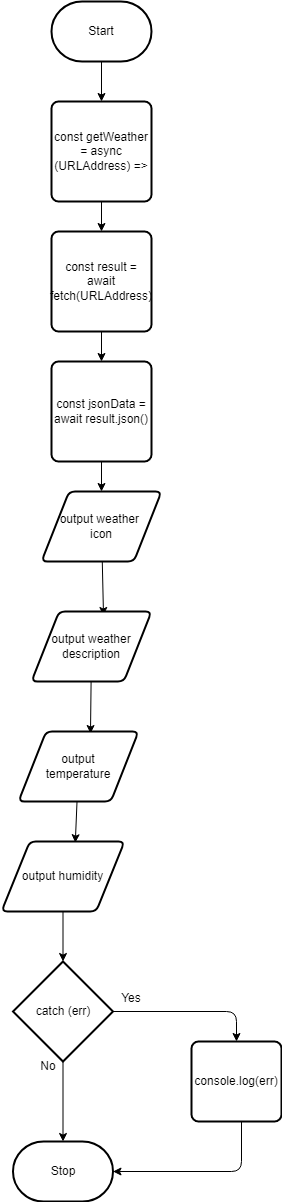

The diagram above was exported from draw.io. Its source (the exported page's mxGraphModel, read from the mxfile embedded in the PNG):
<mxGraphModel dx="520" dy="348" grid="1" gridSize="10" guides="1" tooltips="1" connect="1" arrows="1" fold="1" page="1" pageScale="1" pageWidth="850" pageHeight="1100" math="0" shadow="0">
  <root>
    <mxCell id="0" />
    <mxCell id="1" parent="0" />
    <mxCell id="9" value="" style="edgeStyle=none;html=1;" edge="1" parent="1" source="2" target="8">
      <mxGeometry relative="1" as="geometry" />
    </mxCell>
    <mxCell id="2" value="Start" style="strokeWidth=2;html=1;shape=mxgraph.flowchart.terminator;whiteSpace=wrap;" parent="1" vertex="1">
      <mxGeometry x="300" y="70" width="100" height="60" as="geometry" />
    </mxCell>
    <mxCell id="6" value="Stop" style="strokeWidth=2;html=1;shape=mxgraph.flowchart.terminator;whiteSpace=wrap;" parent="1" vertex="1">
      <mxGeometry x="261.5" y="1210" width="100" height="60" as="geometry" />
    </mxCell>
    <mxCell id="11" style="edgeStyle=none;html=1;entryX=0.5;entryY=0;entryDx=0;entryDy=0;" edge="1" parent="1" source="8" target="10">
      <mxGeometry relative="1" as="geometry" />
    </mxCell>
    <mxCell id="8" value="const getWeather&lt;br&gt;= async (URLAddress) =&amp;gt;" style="rounded=1;whiteSpace=wrap;html=1;absoluteArcSize=1;arcSize=14;strokeWidth=2;" vertex="1" parent="1">
      <mxGeometry x="300" y="170" width="100" height="100" as="geometry" />
    </mxCell>
    <mxCell id="13" style="edgeStyle=none;html=1;entryX=0.5;entryY=0;entryDx=0;entryDy=0;" edge="1" parent="1" source="10" target="12">
      <mxGeometry relative="1" as="geometry" />
    </mxCell>
    <mxCell id="10" value="const result = await fetch(URLAddress)" style="rounded=1;whiteSpace=wrap;html=1;absoluteArcSize=1;arcSize=14;strokeWidth=2;" vertex="1" parent="1">
      <mxGeometry x="300" y="300" width="100" height="100" as="geometry" />
    </mxCell>
    <mxCell id="17" style="edgeStyle=none;html=1;entryX=0.5;entryY=0;entryDx=0;entryDy=0;" edge="1" parent="1" source="12" target="16">
      <mxGeometry relative="1" as="geometry" />
    </mxCell>
    <mxCell id="12" value="const jsonData = await result.json()" style="rounded=1;whiteSpace=wrap;html=1;absoluteArcSize=1;arcSize=14;strokeWidth=2;" vertex="1" parent="1">
      <mxGeometry x="300" y="430" width="100" height="100" as="geometry" />
    </mxCell>
    <mxCell id="20" value="" style="edgeStyle=none;html=1;startArrow=none;" edge="1" parent="1" source="18">
      <mxGeometry relative="1" as="geometry">
        <mxPoint x="350" y="715" as="targetPoint" />
      </mxGeometry>
    </mxCell>
    <mxCell id="22" style="edgeStyle=none;html=1;entryX=0.6;entryY=0.057;entryDx=0;entryDy=0;entryPerimeter=0;" edge="1" parent="1" source="16" target="18">
      <mxGeometry relative="1" as="geometry" />
    </mxCell>
    <mxCell id="16" value="output weather&amp;nbsp;&lt;br&gt;icon" style="shape=parallelogram;html=1;strokeWidth=2;perimeter=parallelogramPerimeter;whiteSpace=wrap;rounded=1;arcSize=12;size=0.23;" vertex="1" parent="1">
      <mxGeometry x="290" y="560" width="120" height="70" as="geometry" />
    </mxCell>
    <mxCell id="24" style="edgeStyle=none;html=1;entryX=0.6;entryY=0.029;entryDx=0;entryDy=0;entryPerimeter=0;" edge="1" parent="1" source="18" target="23">
      <mxGeometry relative="1" as="geometry" />
    </mxCell>
    <mxCell id="18" value="output weather&lt;br&gt;description" style="shape=parallelogram;html=1;strokeWidth=2;perimeter=parallelogramPerimeter;whiteSpace=wrap;rounded=1;arcSize=12;size=0.23;" vertex="1" parent="1">
      <mxGeometry x="280" y="680" width="120" height="70" as="geometry" />
    </mxCell>
    <mxCell id="26" style="edgeStyle=none;html=1;entryX=0.6;entryY=0.017;entryDx=0;entryDy=0;entryPerimeter=0;" edge="1" parent="1" source="23" target="25">
      <mxGeometry relative="1" as="geometry" />
    </mxCell>
    <mxCell id="23" value="output &lt;br&gt;temperature" style="shape=parallelogram;html=1;strokeWidth=2;perimeter=parallelogramPerimeter;whiteSpace=wrap;rounded=1;arcSize=12;size=0.23;" vertex="1" parent="1">
      <mxGeometry x="267" y="800" width="120" height="70" as="geometry" />
    </mxCell>
    <mxCell id="28" style="edgeStyle=none;html=1;entryX=0.5;entryY=0;entryDx=0;entryDy=0;entryPerimeter=0;" edge="1" parent="1" source="25" target="27">
      <mxGeometry relative="1" as="geometry" />
    </mxCell>
    <mxCell id="25" value="output humidity" style="shape=parallelogram;html=1;strokeWidth=2;perimeter=parallelogramPerimeter;whiteSpace=wrap;rounded=1;arcSize=12;size=0.23;" vertex="1" parent="1">
      <mxGeometry x="250" y="910" width="123" height="70" as="geometry" />
    </mxCell>
    <mxCell id="29" style="edgeStyle=none;html=1;entryX=0.5;entryY=0;entryDx=0;entryDy=0;entryPerimeter=0;" edge="1" parent="1" source="27" target="6">
      <mxGeometry relative="1" as="geometry" />
    </mxCell>
    <mxCell id="38" style="edgeStyle=orthogonalEdgeStyle;html=1;entryX=0.5;entryY=0;entryDx=0;entryDy=0;" edge="1" parent="1" source="27" target="30">
      <mxGeometry relative="1" as="geometry" />
    </mxCell>
    <mxCell id="27" value="catch (err)" style="strokeWidth=2;html=1;shape=mxgraph.flowchart.decision;whiteSpace=wrap;" vertex="1" parent="1">
      <mxGeometry x="261.5" y="1030" width="100" height="100" as="geometry" />
    </mxCell>
    <mxCell id="32" style="edgeStyle=orthogonalEdgeStyle;html=1;entryX=1;entryY=0.5;entryDx=0;entryDy=0;entryPerimeter=0;" edge="1" parent="1" source="30" target="6">
      <mxGeometry relative="1" as="geometry">
        <Array as="points">
          <mxPoint x="490" y="1240" />
        </Array>
      </mxGeometry>
    </mxCell>
    <mxCell id="30" value="console.log(err)" style="rounded=1;whiteSpace=wrap;html=1;absoluteArcSize=1;arcSize=14;strokeWidth=2;" vertex="1" parent="1">
      <mxGeometry x="440" y="1110" width="90" height="80" as="geometry" />
    </mxCell>
    <mxCell id="33" value="No" style="text;html=1;strokeColor=none;fillColor=none;align=center;verticalAlign=middle;whiteSpace=wrap;rounded=0;" vertex="1" parent="1">
      <mxGeometry x="267" y="1120" width="60" height="30" as="geometry" />
    </mxCell>
    <mxCell id="39" value="Yes" style="text;html=1;strokeColor=none;fillColor=none;align=center;verticalAlign=middle;whiteSpace=wrap;rounded=0;" vertex="1" parent="1">
      <mxGeometry x="350" y="1052" width="60" height="30" as="geometry" />
    </mxCell>
  </root>
</mxGraphModel>